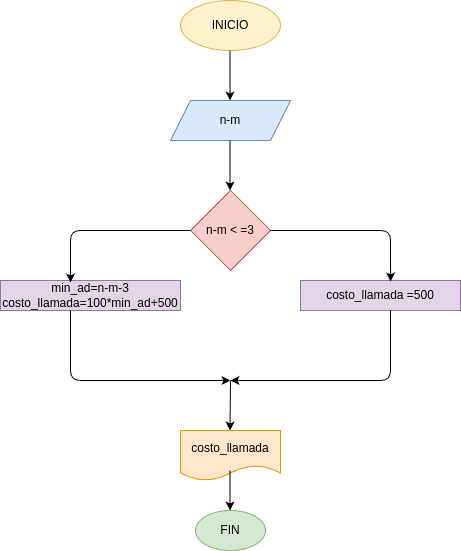

The diagram above was exported from draw.io. Its source (the exported page's mxGraphModel, read from the mxfile embedded in the PNG):
<mxGraphModel dx="362" dy="483" grid="1" gridSize="10" guides="1" tooltips="1" connect="1" arrows="1" fold="1" page="1" pageScale="1" pageWidth="850" pageHeight="1100" math="0" shadow="0">
  <root>
    <mxCell id="0" />
    <mxCell id="1" parent="0" />
    <mxCell id="2" value="INICIO" style="ellipse;whiteSpace=wrap;html=1;fillColor=#fff2cc;strokeColor=#d6b656;" parent="1" vertex="1">
      <mxGeometry x="200" y="20" width="100" height="50" as="geometry" />
    </mxCell>
    <mxCell id="3" value="" style="endArrow=classic;html=1;" parent="1" edge="1">
      <mxGeometry width="50" height="50" relative="1" as="geometry">
        <mxPoint x="249.5" y="70" as="sourcePoint" />
        <mxPoint x="249.5" y="120" as="targetPoint" />
      </mxGeometry>
    </mxCell>
    <mxCell id="4" value="n-m" style="shape=parallelogram;perimeter=parallelogramPerimeter;whiteSpace=wrap;html=1;fixedSize=1;fillColor=#dae8fc;strokeColor=#6c8ebf;" parent="1" vertex="1">
      <mxGeometry x="190" y="120" width="120" height="40" as="geometry" />
    </mxCell>
    <mxCell id="5" value="" style="endArrow=classic;html=1;" parent="1" edge="1">
      <mxGeometry width="50" height="50" relative="1" as="geometry">
        <mxPoint x="249.5" y="160" as="sourcePoint" />
        <mxPoint x="249.5" y="210" as="targetPoint" />
      </mxGeometry>
    </mxCell>
    <mxCell id="6" value="n-m &amp;lt; =3" style="rhombus;whiteSpace=wrap;html=1;fillColor=#f8cecc;strokeColor=#b85450;" parent="1" vertex="1">
      <mxGeometry x="210" y="210" width="80" height="80" as="geometry" />
    </mxCell>
    <mxCell id="11" value="min_ad=n-m-3&lt;div&gt;costo_llamada=100*min_ad+500&lt;/div&gt;" style="rounded=0;whiteSpace=wrap;html=1;fillColor=#e1d5e7;strokeColor=#9673a6;" parent="1" vertex="1">
      <mxGeometry x="20" y="300" width="180" height="30" as="geometry" />
    </mxCell>
    <mxCell id="13" value="costo_llamada =500" style="rounded=0;whiteSpace=wrap;html=1;fillColor=#e1d5e7;strokeColor=#9673a6;" parent="1" vertex="1">
      <mxGeometry x="320" y="300" width="160" height="30" as="geometry" />
    </mxCell>
    <mxCell id="17" value="" style="endArrow=classic;html=1;" parent="1" edge="1">
      <mxGeometry width="50" height="50" relative="1" as="geometry">
        <mxPoint x="250" y="400" as="sourcePoint" />
        <mxPoint x="249.5" y="450" as="targetPoint" />
      </mxGeometry>
    </mxCell>
    <mxCell id="18" value="costo_llamada" style="shape=document;whiteSpace=wrap;html=1;boundedLbl=1;fillColor=#ffe6cc;strokeColor=#d79b00;" parent="1" vertex="1">
      <mxGeometry x="200" y="450" width="100" height="50" as="geometry" />
    </mxCell>
    <mxCell id="19" value="" style="endArrow=classic;html=1;" parent="1" edge="1">
      <mxGeometry width="50" height="50" relative="1" as="geometry">
        <mxPoint x="249.5" y="490" as="sourcePoint" />
        <mxPoint x="249.5" y="530" as="targetPoint" />
      </mxGeometry>
    </mxCell>
    <mxCell id="20" value="FIN" style="ellipse;whiteSpace=wrap;html=1;fillColor=#d5e8d4;strokeColor=#82b366;" parent="1" vertex="1">
      <mxGeometry x="215" y="530" width="70" height="40" as="geometry" />
    </mxCell>
    <mxCell id="23" value="" style="endArrow=classic;html=1;entryX=0.563;entryY=0.033;entryDx=0;entryDy=0;entryPerimeter=0;" parent="1" target="13" edge="1">
      <mxGeometry width="50" height="50" relative="1" as="geometry">
        <mxPoint x="290" y="250" as="sourcePoint" />
        <mxPoint x="410" y="296" as="targetPoint" />
        <Array as="points">
          <mxPoint x="410" y="250" />
        </Array>
      </mxGeometry>
    </mxCell>
    <mxCell id="24" value="" style="endArrow=classic;html=1;" parent="1" edge="1">
      <mxGeometry width="50" height="50" relative="1" as="geometry">
        <mxPoint x="210" y="250" as="sourcePoint" />
        <mxPoint x="90" y="302" as="targetPoint" />
        <Array as="points">
          <mxPoint x="90" y="250" />
          <mxPoint x="90" y="280" />
        </Array>
      </mxGeometry>
    </mxCell>
    <mxCell id="25" value="" style="endArrow=classic;html=1;" parent="1" edge="1">
      <mxGeometry width="50" height="50" relative="1" as="geometry">
        <mxPoint x="90" y="330" as="sourcePoint" />
        <mxPoint x="250" y="400" as="targetPoint" />
        <Array as="points">
          <mxPoint x="90" y="400" />
        </Array>
      </mxGeometry>
    </mxCell>
    <mxCell id="26" value="" style="endArrow=classic;html=1;" parent="1" edge="1">
      <mxGeometry width="50" height="50" relative="1" as="geometry">
        <mxPoint x="410" y="330" as="sourcePoint" />
        <mxPoint x="250" y="400" as="targetPoint" />
        <Array as="points">
          <mxPoint x="410" y="400" />
        </Array>
      </mxGeometry>
    </mxCell>
  </root>
</mxGraphModel>